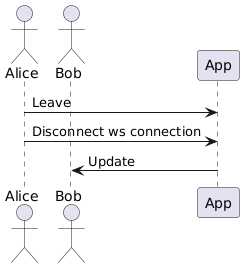

The diagram above was rendered by PlantUML. Its source (embedded in the PNG):
@startuml
actor Alice
actor Bob
participant App

Alice -> App: Leave
Alice -> App: Disconnect ws connection
Bob <- App: Update
@enduml